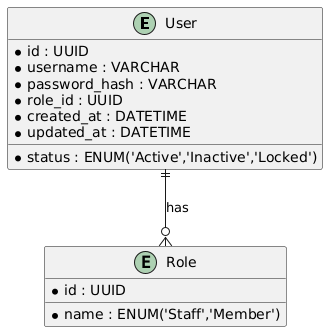

The diagram above was rendered by PlantUML. Its source (embedded in the PNG):
@startuml
entity "User" as user {
  * id : UUID
  * username : VARCHAR
  * password_hash : VARCHAR
  * role_id : UUID
  * status : ENUM('Active','Inactive','Locked')
  * created_at : DATETIME
  * updated_at : DATETIME
}

entity "Role" as role {
  * id : UUID
  * name : ENUM('Staff','Member')
}

user ||--o{ role : "has"
@enduml